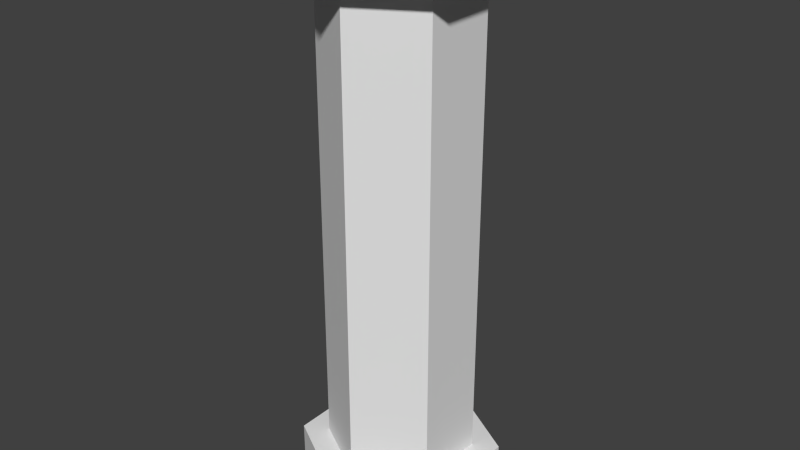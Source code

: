 # Source: Column.blend  (saved by Blender 2.74.0; exported with 4.5.12 LTS)
import bpy
from mathutils import Matrix  # noqa: F401  (used for matrix-valued properties, if any)

bpy.ops.wm.read_factory_settings(use_empty=True)
scene = bpy.context.scene
scene.name = 'Scene'

# ---- collections
col_collection_1 = bpy.data.collections.new('Collection 1'); scene.collection.children.link(col_collection_1)

# ---- world
world_world = bpy.data.worlds.new('World'); scene.world = world_world
world_world.color = (0.05088, 0.05088, 0.05088)
world_world.use_sun_shadow = False
world_world.sun_shadow_jitter_overblur = 0.0
world_world.cycles.sampling_method = 'MANUAL'
world_world.cycles.sample_map_resolution = 256

# ---- meshes
me_circle_002 = bpy.data.meshes.new('Circle.002')
me_circle_002.from_pydata([(0.0, 1.0, 0.0), (-0.866, 0.5, 0.0), (-0.866, -0.5, 0.0), (8.742e-08, -1.0, 0.0), (0.866, -0.5, 0.0), (0.866, 0.5, 0.0), (0.0, 1.0, 6.598), (-0.866, 0.5, 6.598), (-0.866, -0.5, 6.598), (8.742e-08, -1.0, 6.598), (0.866, -0.5, 6.598), (0.866, 0.5, 6.598), (-9.444e-09, 1.475, 6.598), (-1.278, 0.7377, 6.598), (-1.278, -0.7377, 6.598), (1.195e-07, -1.475, 6.598), (1.278, -0.7377, 6.598), (1.278, 0.7377, 6.598), (-9.444e-09, 1.475, 7.066), (-1.278, 0.7377, 7.066), (-1.278, -0.7377, 7.066), (1.195e-07, -1.475, 7.066), (1.278, -0.7377, 7.066), (1.278, 0.7377, 7.066), (-7.234e-09, 1.364, 0.0), (-1.181, 0.682, 0.0), (-1.181, -0.682, 0.0), (1.12e-07, -1.364, 0.0), (1.181, -0.682, 0.0), (1.181, 0.682, 0.0), (-7.234e-09, 1.364, -0.519), (-1.181, 0.682, -0.519), (-1.181, -0.682, -0.519), (1.12e-07, -1.364, -0.519), (1.181, -0.682, -0.519), (1.181, 0.682, -0.519)], [], [(1, 2, 8, 7), (5, 0, 6, 11), (0, 1, 7, 6), (4, 5, 11, 10), (3, 4, 10, 9), (2, 3, 9, 8), (11, 6, 12, 17), (6, 7, 13, 12), (10, 11, 17, 16), (9, 10, 16, 15), (8, 9, 15, 14), (7, 8, 14, 13), (15, 16, 22, 21), (14, 15, 21, 20), (13, 14, 20, 19), (17, 12, 18, 23), (12, 13, 19, 18), (16, 17, 23, 22), (19, 20, 21, 22, 23, 18), (2, 1, 25, 26), (0, 5, 29, 24), (1, 0, 24, 25), (5, 4, 28, 29), (4, 3, 27, 28), (3, 2, 26, 27), (29, 28, 34, 35), (28, 27, 33, 34), (27, 26, 32, 33), (26, 25, 31, 32), (24, 29, 35, 30), (25, 24, 30, 31), (31, 30, 35, 34, 33, 32)])
me_circle_002.use_remesh_preserve_volume = False
me_circle_002.use_remesh_preserve_attributes = False
me_circle_002.use_mirror_vertex_groups = False
me_circle_002.update()

# ---- objects
ob_circle_002 = bpy.data.objects.new('Circle.002', me_circle_002)

# ---- transforms, parenting, visibility, modifiers, constraints
ob_circle_002.location = (-5.531, 7.437, 0.2414)
ob_circle_002.lineart.crease_threshold = 0.0

# ---- collection membership
col_collection_1.objects.link(ob_circle_002)

# ---- scene / render settings (as saved in the file)
scene.frame_start = 1; scene.frame_end = 250; scene.frame_set(1)
scene.render.engine = 'BLENDER_EEVEE_NEXT'
scene.render.resolution_percentage = 50
scene.render.dither_intensity = 0.0
scene.cycles.use_denoising = False
scene.cycles.samples = 10
scene.cycles.sampling_pattern = 'TABULATED_SOBOL'
scene.cycles.light_sampling_threshold = 0.0
scene.cycles.use_adaptive_sampling = False
scene.cycles.use_light_tree = False
scene.cycles.blur_glossy = 0.0
scene.cycles.pixel_filter_type = 'GAUSSIAN'
scene.cycles.sample_clamp_indirect = 0.0
scene.view_settings.view_transform = 'Standard'
bpy.context.view_layer.update()

# ---- added for rendering (the .blend has no active camera and no usable light): camera, sun
cam_auto = bpy.data.cameras.new('AutoCamera')
cam_auto.lens = 50.0
cam_auto.sensor_width = 36.0
cam_auto.clip_end = 1000.0
ob_auto_camera = bpy.data.objects.new('AutoCamera', cam_auto)
scene.collection.objects.link(ob_auto_camera)
ob_auto_camera.location = (2.3615, -2.03395, 9.82875)
ob_auto_camera.rotation_euler = (1.09748, -7.21219e-08, 0.694738)
scene.camera = ob_auto_camera
light_auto_sun = bpy.data.lights.new('AutoSun', 'SUN')
light_auto_sun.energy = 3.0
light_auto_sun.angle = 0.0523599
ob_auto_sun = bpy.data.objects.new('AutoSun', light_auto_sun)
scene.collection.objects.link(ob_auto_sun)
ob_auto_sun.rotation_euler = (0.872665, 0.174533, 0.523599)
bpy.context.view_layer.update()
